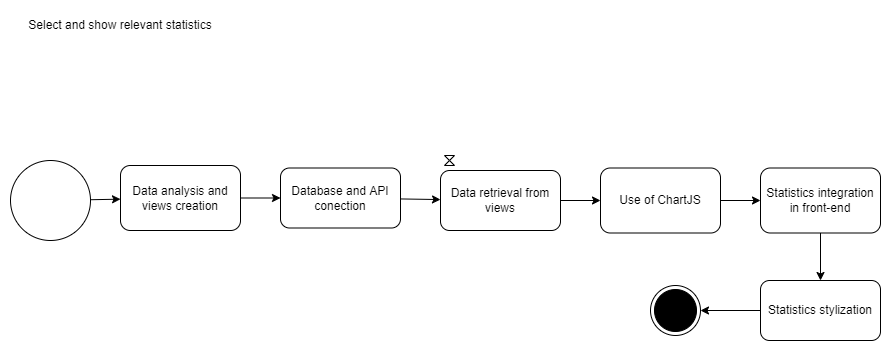

The diagram above was exported from draw.io. Its source (the exported page's mxGraphModel, read from the mxfile embedded in the PNG):
<mxGraphModel dx="863" dy="495" grid="0" gridSize="10" guides="1" tooltips="1" connect="1" arrows="1" fold="1" page="1" pageScale="1" pageWidth="1700" pageHeight="1100" math="0" shadow="0">
  <root>
    <mxCell id="0" />
    <mxCell id="1" parent="0" />
    <mxCell id="2" value="" style="edgeStyle=none;html=1;strokeColor=#000000;strokeWidth=1;" parent="1" source="3" target="5" edge="1">
      <mxGeometry relative="1" as="geometry" />
    </mxCell>
    <mxCell id="3" value="" style="strokeWidth=1;html=1;shape=mxgraph.flowchart.start_2;whiteSpace=wrap;strokeColor=#000000;fillColor=#FFFFFF;" parent="1" vertex="1">
      <mxGeometry x="80" y="240" width="80" height="80" as="geometry" />
    </mxCell>
    <mxCell id="4" style="edgeStyle=none;html=1;entryX=0;entryY=0.5;entryDx=0;entryDy=0;" parent="1" source="5" target="15" edge="1">
      <mxGeometry relative="1" as="geometry" />
    </mxCell>
    <mxCell id="5" value="Data analysis and views creation" style="rounded=1;whiteSpace=wrap;html=1;fillColor=#FFFFFF;strokeColor=#000000;strokeWidth=1;gradientColor=none;" parent="1" vertex="1">
      <mxGeometry x="190" y="245" width="120" height="65" as="geometry" />
    </mxCell>
    <mxCell id="6" value="" style="edgeStyle=none;html=1;strokeWidth=1;" parent="1" source="7" target="9" edge="1">
      <mxGeometry relative="1" as="geometry" />
    </mxCell>
    <mxCell id="7" value="Use of ChartJS" style="rounded=1;whiteSpace=wrap;html=1;fillColor=#FFFFFF;strokeColor=#000000;strokeWidth=1;gradientColor=none;" parent="1" vertex="1">
      <mxGeometry x="670" y="247.5" width="120" height="65" as="geometry" />
    </mxCell>
    <mxCell id="8" value="" style="edgeStyle=none;html=1;" parent="1" source="9" target="17" edge="1">
      <mxGeometry relative="1" as="geometry" />
    </mxCell>
    <mxCell id="9" value="Statistics integration in front-end" style="rounded=1;whiteSpace=wrap;html=1;fillColor=#FFFFFF;strokeColor=#000000;strokeWidth=1;gradientColor=none;" parent="1" vertex="1">
      <mxGeometry x="830" y="247.5" width="120" height="65" as="geometry" />
    </mxCell>
    <mxCell id="10" value="" style="ellipse;html=1;shape=endState;fillColor=#000000;strokeColor=#000000;" parent="1" vertex="1">
      <mxGeometry x="720" y="365" width="50" height="50" as="geometry" />
    </mxCell>
    <mxCell id="11" value="Select and show relevant statistics" style="text;html=1;strokeColor=none;fillColor=default;align=center;verticalAlign=middle;whiteSpace=wrap;rounded=0;" parent="1" vertex="1">
      <mxGeometry x="70" y="80" width="240" height="50" as="geometry" />
    </mxCell>
    <mxCell id="12" value="" style="edgeStyle=none;html=1;" parent="1" source="13" target="7" edge="1">
      <mxGeometry relative="1" as="geometry" />
    </mxCell>
    <mxCell id="13" value="Data retrieval from views" style="whiteSpace=wrap;html=1;rounded=1;" parent="1" vertex="1">
      <mxGeometry x="510" y="250" width="120" height="60" as="geometry" />
    </mxCell>
    <mxCell id="14" style="edgeStyle=none;html=1;" parent="1" source="15" target="13" edge="1">
      <mxGeometry relative="1" as="geometry" />
    </mxCell>
    <mxCell id="15" value="Database and API conection" style="whiteSpace=wrap;html=1;rounded=1;" parent="1" vertex="1">
      <mxGeometry x="350" y="247.5" width="120" height="60" as="geometry" />
    </mxCell>
    <mxCell id="17" value="Statistics stylization" style="whiteSpace=wrap;html=1;fillColor=#FFFFFF;strokeColor=#000000;rounded=1;strokeWidth=1;gradientColor=none;" parent="1" vertex="1">
      <mxGeometry x="830" y="360" width="120" height="60" as="geometry" />
    </mxCell>
    <mxCell id="20" style="edgeStyle=none;html=1;entryX=1;entryY=0.5;entryDx=0;entryDy=0;" parent="1" target="10" edge="1">
      <mxGeometry relative="1" as="geometry">
        <mxPoint x="830" y="390" as="sourcePoint" />
      </mxGeometry>
    </mxCell>
    <mxCell id="21" value="" style="shape=collate;whiteSpace=wrap;html=1;" vertex="1" parent="1">
      <mxGeometry x="514" y="235" width="10" height="10" as="geometry" />
    </mxCell>
  </root>
</mxGraphModel>